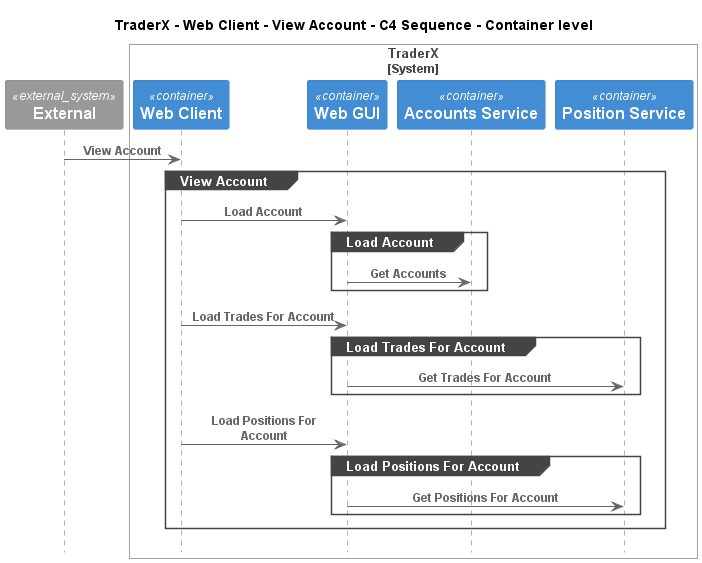

The diagram above was rendered by PlantUML. Its source (embedded in the PNG):
@startuml
!pragma layout smetana
!include ..\..\..\..\..\..\.c4s\C4_Sequence.puml

title TraderX - Web Client - View Account - C4 Sequence - Container level

System_Ext(C4InterFlow.SoftwareSystems.ExternalSystem, "External", "")

System_Boundary(TraderX.SoftwareSystems.TraderX, "TraderX")
    Container(TraderX.SoftwareSystems.TraderX.Containers.WebClient, "Web Client", "", "Browser based web interface for TraderX")
    Container(TraderX.SoftwareSystems.TraderX.Containers.WebGUI, "Web GUI", "", "Allows employees to manage accounts and book trades")
    Container(TraderX.SoftwareSystems.TraderX.Containers.AccountsService, "Accounts Service", "", "Service which provides account management")
    Container(TraderX.SoftwareSystems.TraderX.Containers.PositionService, "Position Service", "", "Server process which processes trading activity and updates positions")
Boundary_End()

Rel(C4InterFlow.SoftwareSystems.ExternalSystem, TraderX.SoftwareSystems.TraderX.Containers.WebClient, "View Account")
group View Account
Rel(TraderX.SoftwareSystems.TraderX.Containers.WebClient, TraderX.SoftwareSystems.TraderX.Containers.WebGUI, "Load Account")
group Load Account
Rel(TraderX.SoftwareSystems.TraderX.Containers.WebGUI, TraderX.SoftwareSystems.TraderX.Containers.AccountsService, "Get Accounts")
end
Rel(TraderX.SoftwareSystems.TraderX.Containers.WebClient, TraderX.SoftwareSystems.TraderX.Containers.WebGUI, "Load Trades For Account")
group Load Trades For Account
Rel(TraderX.SoftwareSystems.TraderX.Containers.WebGUI, TraderX.SoftwareSystems.TraderX.Containers.PositionService, "Get Trades For Account")
end
Rel(TraderX.SoftwareSystems.TraderX.Containers.WebClient, TraderX.SoftwareSystems.TraderX.Containers.WebGUI, "Load Positions For Account")
group Load Positions For Account
Rel(TraderX.SoftwareSystems.TraderX.Containers.WebGUI, TraderX.SoftwareSystems.TraderX.Containers.PositionService, "Get Positions For Account")
end
end


@enduml